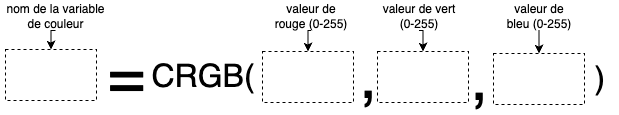

The diagram above was exported from draw.io. Its source (the exported page's mxGraphModel, read from the mxfile embedded in the PNG):
<mxGraphModel dx="962" dy="308" grid="0" gridSize="10" guides="1" tooltips="1" connect="1" arrows="1" fold="1" page="1" pageScale="1" pageWidth="800" pageHeight="200" math="0" shadow="0">
  <root>
    <mxCell id="0" />
    <mxCell id="1" parent="0" />
    <mxCell id="x3qicUzAiY2CiDwgLa7z-14" value="" style="rounded=0;whiteSpace=wrap;html=1;dashed=1;fillColor=none;" parent="1" vertex="1">
      <mxGeometry x="96" y="490" width="91" height="51" as="geometry" />
    </mxCell>
    <mxCell id="x3qicUzAiY2CiDwgLa7z-38" style="edgeStyle=orthogonalEdgeStyle;rounded=0;orthogonalLoop=1;jettySize=auto;html=1;exitX=0.5;exitY=1;exitDx=0;exitDy=0;entryX=0.5;entryY=0;entryDx=0;entryDy=0;" parent="1" source="x3qicUzAiY2CiDwgLa7z-16" target="x3qicUzAiY2CiDwgLa7z-14" edge="1">
      <mxGeometry relative="1" as="geometry" />
    </mxCell>
    <mxCell id="x3qicUzAiY2CiDwgLa7z-16" value="nom de la variable de couleur" style="text;html=1;align=center;verticalAlign=middle;whiteSpace=wrap;rounded=0;" parent="1" vertex="1">
      <mxGeometry x="91" y="441" width="110" height="30" as="geometry" />
    </mxCell>
    <mxCell id="x3qicUzAiY2CiDwgLa7z-17" value="&lt;font style=&quot;font-size: 64px;&quot;&gt;=&lt;/font&gt;" style="text;html=1;align=left;verticalAlign=middle;whiteSpace=wrap;rounded=0;" parent="1" vertex="1">
      <mxGeometry x="196" y="488" width="51" height="55" as="geometry" />
    </mxCell>
    <mxCell id="x3qicUzAiY2CiDwgLa7z-19" value="&lt;font style=&quot;font-size: 32px;&quot;&gt;CRGB(&lt;/font&gt;" style="text;html=1;align=left;verticalAlign=middle;whiteSpace=wrap;rounded=0;" parent="1" vertex="1">
      <mxGeometry x="240" y="488" width="113" height="55" as="geometry" />
    </mxCell>
    <mxCell id="x3qicUzAiY2CiDwgLa7z-20" value="" style="rounded=0;whiteSpace=wrap;html=1;dashed=1;fillColor=none;" parent="1" vertex="1">
      <mxGeometry x="353" y="492" width="91" height="51" as="geometry" />
    </mxCell>
    <mxCell id="x3qicUzAiY2CiDwgLa7z-21" value="&lt;font style=&quot;font-size: 64px;&quot;&gt;,&lt;/font&gt;" style="text;html=1;align=left;verticalAlign=middle;whiteSpace=wrap;rounded=0;" parent="1" vertex="1">
      <mxGeometry x="448" y="488" width="23" height="55" as="geometry" />
    </mxCell>
    <mxCell id="x3qicUzAiY2CiDwgLa7z-22" value="" style="rounded=0;whiteSpace=wrap;html=1;dashed=1;fillColor=none;" parent="1" vertex="1">
      <mxGeometry x="468" y="492" width="91" height="51" as="geometry" />
    </mxCell>
    <mxCell id="x3qicUzAiY2CiDwgLa7z-23" value="" style="rounded=0;whiteSpace=wrap;html=1;dashed=1;fillColor=none;" parent="1" vertex="1">
      <mxGeometry x="584" y="494" width="91" height="51" as="geometry" />
    </mxCell>
    <mxCell id="x3qicUzAiY2CiDwgLa7z-24" value="&lt;font style=&quot;font-size: 64px;&quot;&gt;,&lt;/font&gt;" style="text;html=1;align=left;verticalAlign=middle;whiteSpace=wrap;rounded=0;" parent="1" vertex="1">
      <mxGeometry x="559" y="490" width="23" height="55" as="geometry" />
    </mxCell>
    <mxCell id="x3qicUzAiY2CiDwgLa7z-25" value="&lt;span style=&quot;font-size: 32px;&quot;&gt;)&lt;/span&gt;" style="text;html=1;align=left;verticalAlign=middle;whiteSpace=wrap;rounded=0;" parent="1" vertex="1">
      <mxGeometry x="683" y="490" width="27" height="55" as="geometry" />
    </mxCell>
    <mxCell id="x3qicUzAiY2CiDwgLa7z-34" style="edgeStyle=orthogonalEdgeStyle;rounded=0;orthogonalLoop=1;jettySize=auto;html=1;exitX=0.5;exitY=1;exitDx=0;exitDy=0;entryX=0.5;entryY=0;entryDx=0;entryDy=0;" parent="1" source="x3qicUzAiY2CiDwgLa7z-28" target="x3qicUzAiY2CiDwgLa7z-20" edge="1">
      <mxGeometry relative="1" as="geometry" />
    </mxCell>
    <mxCell id="x3qicUzAiY2CiDwgLa7z-28" value="valeur de rouge (0-255)" style="text;html=1;align=center;verticalAlign=middle;whiteSpace=wrap;rounded=0;" parent="1" vertex="1">
      <mxGeometry x="363" y="441" width="77" height="30" as="geometry" />
    </mxCell>
    <mxCell id="x3qicUzAiY2CiDwgLa7z-36" style="edgeStyle=orthogonalEdgeStyle;rounded=0;orthogonalLoop=1;jettySize=auto;html=1;exitX=0.5;exitY=1;exitDx=0;exitDy=0;entryX=0.5;entryY=0;entryDx=0;entryDy=0;" parent="1" source="x3qicUzAiY2CiDwgLa7z-30" target="x3qicUzAiY2CiDwgLa7z-22" edge="1">
      <mxGeometry relative="1" as="geometry" />
    </mxCell>
    <mxCell id="x3qicUzAiY2CiDwgLa7z-30" value="valeur de vert (0-255)" style="text;html=1;align=center;verticalAlign=middle;whiteSpace=wrap;rounded=0;" parent="1" vertex="1">
      <mxGeometry x="471" y="441" width="77" height="30" as="geometry" />
    </mxCell>
    <mxCell id="x3qicUzAiY2CiDwgLa7z-37" style="edgeStyle=orthogonalEdgeStyle;rounded=0;orthogonalLoop=1;jettySize=auto;html=1;exitX=0.5;exitY=1;exitDx=0;exitDy=0;entryX=0.5;entryY=0;entryDx=0;entryDy=0;" parent="1" source="x3qicUzAiY2CiDwgLa7z-31" target="x3qicUzAiY2CiDwgLa7z-23" edge="1">
      <mxGeometry relative="1" as="geometry" />
    </mxCell>
    <mxCell id="x3qicUzAiY2CiDwgLa7z-31" value="valeur de bleu (0-255)" style="text;html=1;align=center;verticalAlign=middle;whiteSpace=wrap;rounded=0;" parent="1" vertex="1">
      <mxGeometry x="591" y="441" width="77" height="30" as="geometry" />
    </mxCell>
  </root>
</mxGraphModel>